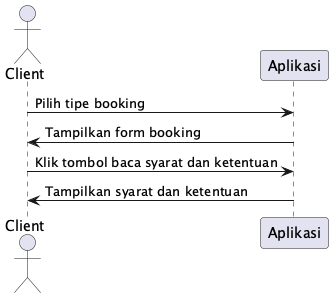

The diagram above was rendered by PlantUML. Its source (embedded in the PNG):
@startuml
actor Client
participant Aplikasi

Client -> Aplikasi: Pilih tipe booking
Aplikasi -> Client: Tampilkan form booking
Client -> Aplikasi: Klik tombol baca syarat dan ketentuan
Aplikasi -> Client: Tampilkan syarat dan ketentuan
@enduml